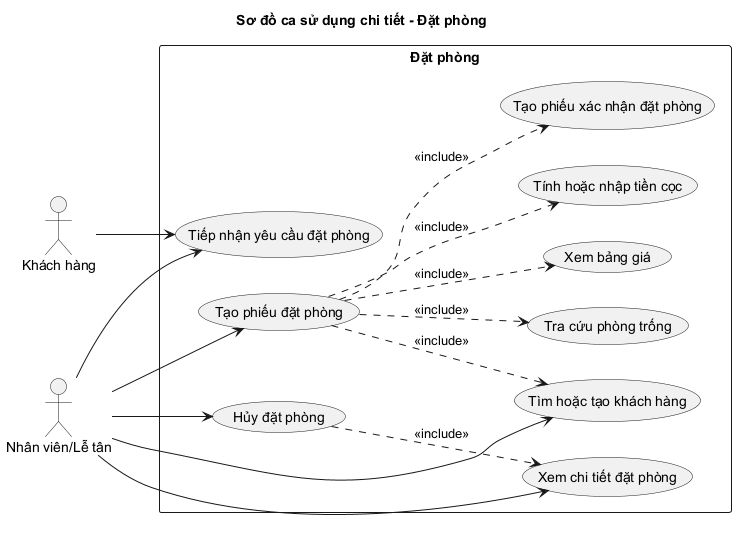

The diagram above was rendered by PlantUML. Its source (embedded in the PNG):
@startuml UseCase_Reservation
left to right direction
skinparam shadowing false
title Sơ đồ ca sử dụng chi tiết - Đặt phòng

actor "Khách hàng" as Customer
actor "Nhân viên/Lễ tân" as Staff

rectangle "Đặt phòng" {
  usecase "Tiếp nhận yêu cầu đặt phòng" as UC_Request
  usecase "Tìm hoặc tạo khách hàng" as UC_Customer
  usecase "Tra cứu phòng trống" as UC_Availability
  usecase "Xem bảng giá" as UC_Pricing
  usecase "Tính hoặc nhập tiền cọc" as UC_Deposit
  usecase "Tạo phiếu đặt phòng" as UC_Create
  usecase "Tạo phiếu xác nhận đặt phòng" as UC_Receipt
  usecase "Xem chi tiết đặt phòng" as UC_Details
  usecase "Hủy đặt phòng" as UC_Cancel
}

Customer --> UC_Request
Staff --> UC_Request
Staff --> UC_Customer
Staff --> UC_Create
Staff --> UC_Details
Staff --> UC_Cancel

UC_Create ..> UC_Customer : <<include>>
UC_Create ..> UC_Availability : <<include>>
UC_Create ..> UC_Pricing : <<include>>
UC_Create ..> UC_Deposit : <<include>>
UC_Create ..> UC_Receipt : <<include>>
UC_Cancel ..> UC_Details : <<include>>
@enduml